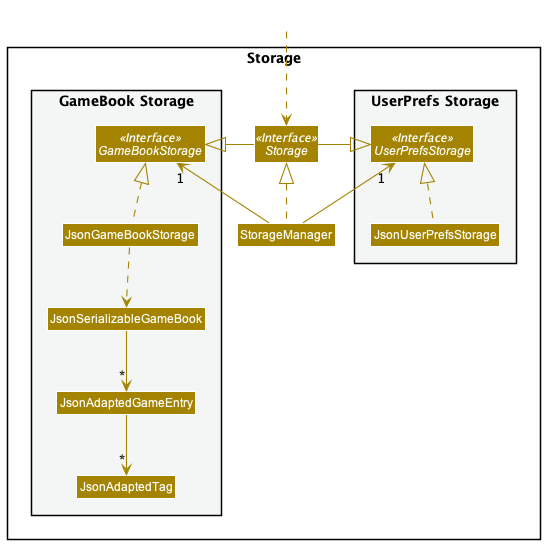

The diagram above was rendered by PlantUML. Its source (embedded in the PNG):
@startuml
!include style.puml
skinparam arrowThickness 1.1
skinparam arrowColor STORAGE_COLOR
skinparam classBackgroundColor STORAGE_COLOR

package Storage{

package "UserPrefs Storage" #F4F6F6{
Interface UserPrefsStorage <<Interface>>
Class JsonUserPrefsStorage
}

Interface Storage <<Interface>>
Class StorageManager

package "GameBook Storage" #F4F6F6{
Interface GameBookStorage <<Interface>>
Class JsonGameBookStorage
Class JsonSerializableGameBook
Class JsonAdaptedGameEntry
Class JsonAdaptedTag
}

}

Class HiddenOutside #FFFFFF
HiddenOutside ..> Storage

StorageManager .up.|> Storage
StorageManager -up-> "1" UserPrefsStorage
StorageManager -up-> "1" GameBookStorage

Storage -left-|> UserPrefsStorage
Storage -right-|> GameBookStorage

JsonUserPrefsStorage .up.|> UserPrefsStorage
JsonGameBookStorage .up.|> GameBookStorage
JsonGameBookStorage ..> JsonSerializableGameBook
JsonSerializableGameBook --> "*" JsonAdaptedGameEntry
JsonAdaptedGameEntry --> "*" JsonAdaptedTag

@enduml